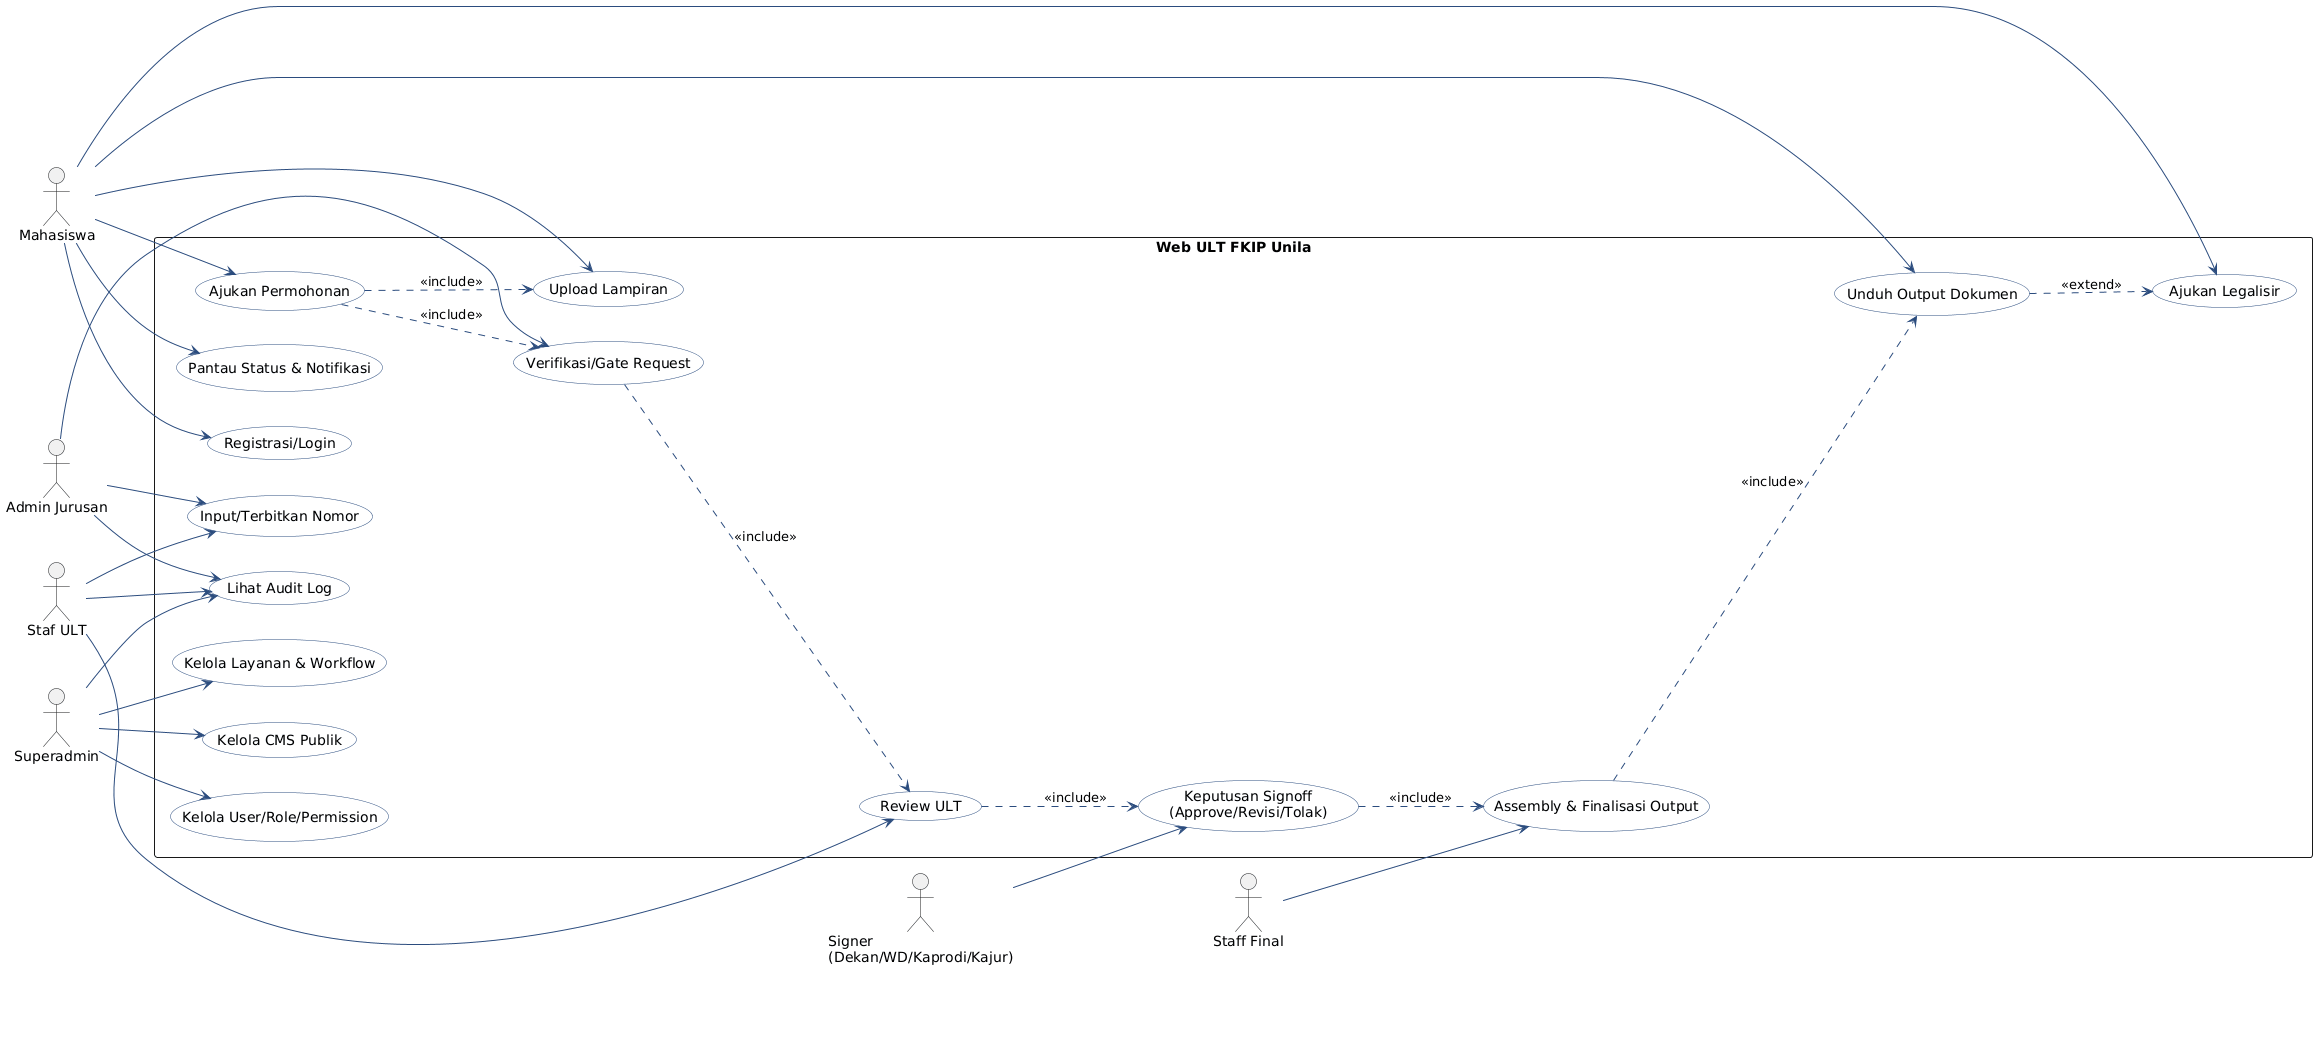

The diagram above was rendered by PlantUML. Its source (embedded in the PNG):
@startuml
left to right direction
skinparam packageStyle rectangle
skinparam usecase {
  BackgroundColor #F8FBFF
  BorderColor #2B4C7E
  ArrowColor #2B4C7E
}

actor "Mahasiswa" as M
actor "Admin Jurusan" as AJ
actor "Staf ULT" as ULT
actor "Signer\n(Dekan/WD/Kaprodi/Kajur)" as SG
actor "Staff Final" as SF
actor "Superadmin" as SA

rectangle "Web ULT FKIP Unila" {
  usecase "Registrasi/Login" as UC1
  usecase "Ajukan Permohonan" as UC2
  usecase "Upload Lampiran" as UC3
  usecase "Pantau Status & Notifikasi" as UC4
  usecase "Unduh Output Dokumen" as UC5
  usecase "Ajukan Legalisir" as UC6

  usecase "Verifikasi/Gate Request" as UC7
  usecase "Review ULT" as UC8
  usecase "Input/Terbitkan Nomor" as UC9
  usecase "Keputusan Signoff\n(Approve/Revisi/Tolak)" as UC10
  usecase "Assembly & Finalisasi Output" as UC11

  usecase "Kelola Layanan & Workflow" as UC12
  usecase "Kelola CMS Publik" as UC13
  usecase "Kelola User/Role/Permission" as UC14
  usecase "Lihat Audit Log" as UC15
}

M --> UC1
M --> UC2
M --> UC3
M --> UC4
M --> UC5
M --> UC6

AJ --> UC7
AJ --> UC9
AJ --> UC15

ULT --> UC8
ULT --> UC9
ULT --> UC15

SG --> UC10
SF --> UC11

SA --> UC12
SA --> UC13
SA --> UC14
SA --> UC15

UC2 ..> UC3 : <<include>>
UC2 ..> UC7 : <<include>>
UC7 ..> UC8 : <<include>>
UC8 ..> UC10 : <<include>>
UC10 ..> UC11 : <<include>>
UC11 ..> UC5 : <<include>>
UC5 ..> UC6 : <<extend>>
@enduml